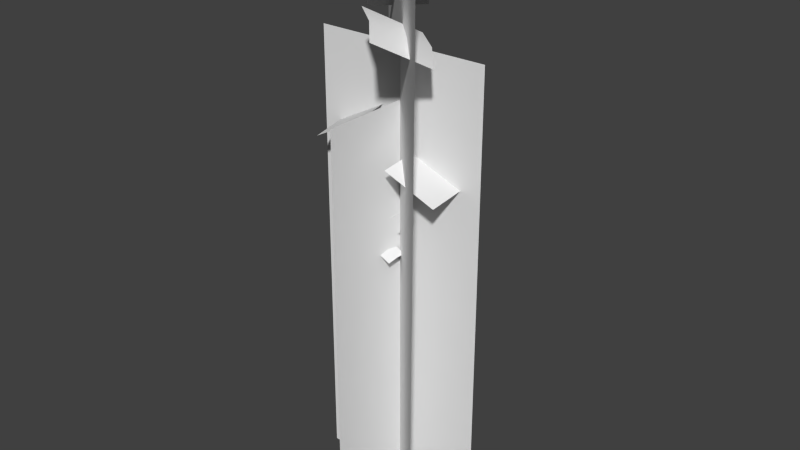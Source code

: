 # Source: flower_lowpoly.blend  (saved by Blender 2.73.0; exported with 4.5.12 LTS)
import bpy
from mathutils import Matrix  # noqa: F401  (used for matrix-valued properties, if any)

bpy.ops.wm.read_factory_settings(use_empty=True)
scene = bpy.context.scene
scene.name = 'Scene'

# ---- collections
col_collection_1 = bpy.data.collections.new('Collection 1'); scene.collection.children.link(col_collection_1)

# ---- materials (node trees are filled in below, after node groups)
mat_stem = bpy.data.materials.new('Stem')
mat_stem.alpha_threshold = 0.0
mat_stem.use_transparent_shadow = False
mat_stem.roughness = 0.5
mat_stem.specular_intensity = 0.0
mat_white_flower = bpy.data.materials.new('White_flower')
mat_white_flower.alpha_threshold = 0.0
mat_white_flower.use_transparent_shadow = False
mat_white_flower.roughness = 0.5
mat_white_flower.specular_intensity = 0.0
mat_purple_flower = bpy.data.materials.new('Purple_flower')
mat_purple_flower.alpha_threshold = 0.0
mat_purple_flower.use_transparent_shadow = False
mat_purple_flower.roughness = 0.5
mat_purple_flower.specular_intensity = 0.0

# ---- material node trees

# ---- world
world_world = bpy.data.worlds.new('World'); scene.world = world_world
world_world.color = (0.05088, 0.05088, 0.05088)
world_world.use_sun_shadow = False
world_world.sun_shadow_jitter_overblur = 0.0
world_world.cycles.sampling_method = 'MANUAL'
world_world.cycles.sample_map_resolution = 256

# ---- meshes
me_flower_whi_purp = bpy.data.meshes.new('Flower_Whi_Purp')
me_flower_whi_purp.from_pydata([(-0.1006, 0.07155, 0.996), (-0.06561, 0.002335, 0.9938), (-0.01691, 0.02848, 0.9453), (-0.05185, 0.09769, 0.9475), (-0.07539, 0.03859, 1.0), (-0.02669, 0.06473, 0.952), (0.0007258, 0.04811, 0.8033), (-0.09519, 0.04811, 0.8033), (-0.09519, -0.04282, 0.8033), (0.0007258, -0.04282, 0.8033), (-0.04723, 0.04811, 0.8114), (-0.04723, -0.04282, 0.8114), (0.02804, -0.07828, 0.6953), (0.02517, -0.01277, 0.6958), (-0.02963, -0.01538, 0.725), (-0.02675, -0.08089, 0.7246), (0.02888, -0.04546, 0.6998), (-0.02592, -0.04806, 0.7291), (-0.04834, -0.09986, 1.076), (-0.04834, 0.09006, 1.076), (-0.1926, 0.09006, 0.9995), (-0.1926, -0.09986, 0.9995), (-0.05559, -0.004901, 1.09), (-0.1999, -0.004901, 1.013), (0.1867, -0.1005, 0.9086), (0.1867, 0.08938, 0.9086), (0.03421, 0.08938, 0.9674), (0.03421, -0.1005, 0.9674), (0.1923, -0.005581, 0.923), (0.03976, -0.005581, 0.9818), (-0.003853, 0.1095, 1.377), (-0.09167, 0.2272, 1.289), (-0.2194, 0.1274, 1.283), (-0.1316, 0.009659, 1.371), (-0.04776, 0.1683, 1.35), (-0.1755, 0.06851, 1.344), (0.1138, -0.24, 1.343), (-0.009289, -0.1262, 1.377), (0.07776, -0.01037, 1.304), (0.2009, -0.1242, 1.27), (3.057e-08, 0.2522, -0.05149), (-6.848e-08, 0.2522, 1.115), (-4.561e-08, -0.2522, -0.05149), (-1.446e-07, -0.2522, 1.115), (0.2522, -1.904e-08, -0.05188), (0.2522, -1.904e-08, 1.26), (-0.2522, 1.904e-08, -0.05188), (-0.2522, 1.904e-08, 1.26), (-0.1952, 0.1952, -0.05179), (-0.2507, 0.2507, 1.586), (0.1952, -0.1952, -0.05179), (0.2507, -0.2507, 1.586), (0.1523, -0.06947, 1.298), (0.06526, -0.1853, 1.37), (-0.04626, 0.03471, 0.5004), (-0.04215, 0.108, 0.5072), (-0.09836, 0.1139, 0.4782), (-0.1025, 0.04054, 0.4714), (-0.04697, 0.07104, 0.5091), (-0.1032, 0.07688, 0.4801), (0.04689, -0.03, 0.786), (0.06012, 0.02339, 0.7853), (0.02022, 0.03285, 0.7531), (0.006988, -0.02054, 0.7538), (0.05108, -0.002659, 0.7889), (0.01118, 0.006797, 0.7567)], [], [(5, 3, 0, 4), (2, 5, 4, 1), (11, 9, 6, 10), (8, 11, 10, 7), (17, 15, 12, 16), (14, 17, 16, 13), (23, 21, 18, 22), (20, 23, 22, 19), (29, 27, 24, 28), (26, 29, 28, 25), (35, 33, 30, 34), (32, 35, 34, 31), (41, 40, 42, 43), (45, 44, 46, 47), (49, 48, 50, 51), (53, 36, 39, 52), (37, 53, 52, 38), (59, 57, 54, 58), (56, 59, 58, 55), (65, 63, 60, 64), (62, 65, 64, 61)])
me_flower_whi_purp.polygons.foreach_set('use_smooth', [1, 1, 1, 1, 1, 1, 1, 1, 1, 1, 1, 1, 0, 0, 0, 1, 1, 1, 1, 1, 1])
me_flower_whi_purp.polygons.foreach_set('material_index', [1, 1, 1, 1, 1, 1, 2, 2, 2, 2, 1, 1, 0, 0, 0, 1, 1, 2, 2, 1, 1])
_uv = me_flower_whi_purp.uv_layers.new(name='UVMap')
_uv.uv.foreach_set('vector', [-0.02821, 0.5108, -0.02821, 0.07467, 0.9716, 0.07467, 0.9716, 0.5108, -0.02196, 0.9501, -0.02821, 0.5108, 0.9716, 0.5108, 0.9779, 0.9501, -0.02821, 0.5108, -0.02821, 0.07467, 0.9716, 0.07467, 0.9716, 0.5108, -0.02196, 0.9501, -0.02821, 0.5108, 0.9716, 0.5108, 0.9779, 0.9501, -0.02821, 0.5108, -0.02821, 0.07467, 0.9716, 0.07467, 0.9716, 0.5108, -0.02196, 0.9501, -0.02821, 0.5108, 0.9716, 0.5108, 0.9779, 0.9501, 0.5447, 9.339e-05, 0.9821, 9.331e-05, 0.9821, 0.9999, 0.5447, 0.9999, 0.06368, 9.346e-05, 0.5447, 9.339e-05, 0.5447, 0.9999, 0.06368, 0.9999, 0.5447, 9.339e-05, 0.9789, 9.331e-05, 0.9789, 0.9999, 0.5447, 0.9999, 0.06368, 9.346e-05, 0.5447, 9.339e-05, 0.5447, 0.9999, 0.06368, 0.9999, -0.02821, 0.5108, -0.02821, 0.07467, 0.9716, 0.07467, 0.9716, 0.5108, -0.02196, 0.9501, -0.02821, 0.5108, 0.9716, 0.5108, 0.9779, 0.9501, -0.02971, 8.659e-05, 0.9903, 8.659e-05, 0.9903, 0.9999, -0.02971, 0.9999, -0.02971, 8.659e-05, 0.9903, 8.659e-05, 0.9903, 0.9999, -0.02971, 0.9999, -0.02971, 8.659e-05, 0.9903, 8.659e-05, 0.9903, 0.9999, -0.02971, 0.9999, -0.02821, 0.5108, -0.02821, 0.07467, 0.9716, 0.07467, 0.9716, 0.5108, -0.02196, 0.9501, -0.02821, 0.5108, 0.9716, 0.5108, 0.9779, 0.9501, 0.5447, 9.339e-05, 0.9852, 9.331e-05, 0.9852, 0.9999, 0.5447, 0.9999, 0.06993, 9.346e-05, 0.5447, 9.339e-05, 0.5447, 0.9999, 0.06993, 0.9999, -0.02821, 0.5108, -0.02821, 0.07467, 0.9716, 0.07467, 0.9716, 0.5108, -0.02196, 0.9501, -0.02821, 0.5108, 0.9716, 0.5108, 0.9779, 0.9501])
me_flower_whi_purp.materials.append(mat_stem)
me_flower_whi_purp.materials.append(mat_white_flower)
me_flower_whi_purp.materials.append(mat_purple_flower)
me_flower_whi_purp.use_remesh_preserve_volume = False
me_flower_whi_purp.use_remesh_preserve_attributes = False
me_flower_whi_purp.use_mirror_vertex_groups = False
me_flower_whi_purp.update()

# ---- objects
ob_flower_whi_purp = bpy.data.objects.new('Flower_Whi_Purp', me_flower_whi_purp)

# ---- transforms, parenting, visibility, modifiers, constraints
ob_flower_whi_purp.location = (0.0, 0.0, -0.0576)
ob_flower_whi_purp.scale = (150.0, 150.0, 150.0)
ob_flower_whi_purp.lineart.crease_threshold = 0.0

# ---- collection membership
col_collection_1.objects.link(ob_flower_whi_purp)

# ---- scene / render settings (as saved in the file)
scene.frame_start = 1; scene.frame_end = 250; scene.frame_set(1)
scene.render.engine = 'BLENDER_EEVEE_NEXT'
scene.render.image_settings.color_mode = 'RGB'
scene.render.image_settings.compression = 90
scene.render.resolution_percentage = 50
scene.render.dither_intensity = 0.0
scene.render.bake_margin = 2
scene.cycles.use_denoising = False
scene.cycles.samples = 10
scene.cycles.sampling_pattern = 'TABULATED_SOBOL'
scene.cycles.light_sampling_threshold = 0.0
scene.cycles.use_adaptive_sampling = False
scene.cycles.use_light_tree = False
scene.cycles.blur_glossy = 0.0
scene.cycles.volume_bounces = 1
scene.cycles.pixel_filter_type = 'GAUSSIAN'
scene.cycles.sample_clamp_indirect = 0.0
scene.view_settings.view_transform = 'Standard'
bpy.context.view_layer.update()

# ---- added for rendering (the .blend has no active camera and no usable light): camera, sun
cam_auto = bpy.data.cameras.new('AutoCamera')
cam_auto.lens = 50.0
cam_auto.sensor_width = 36.0
cam_auto.clip_end = 4351.68
ob_auto_camera = bpy.data.objects.new('AutoCamera', cam_auto)
scene.collection.objects.link(ob_auto_camera)
ob_auto_camera.location = (247.96, -297.552, 313.382)
ob_auto_camera.rotation_euler = (1.09748, -7.21219e-08, 0.694738)
scene.camera = ob_auto_camera
light_auto_sun = bpy.data.lights.new('AutoSun', 'SUN')
light_auto_sun.energy = 3.0
light_auto_sun.angle = 0.0523599
ob_auto_sun = bpy.data.objects.new('AutoSun', light_auto_sun)
scene.collection.objects.link(ob_auto_sun)
ob_auto_sun.rotation_euler = (0.872665, 0.174533, 0.523599)
bpy.context.view_layer.update()
